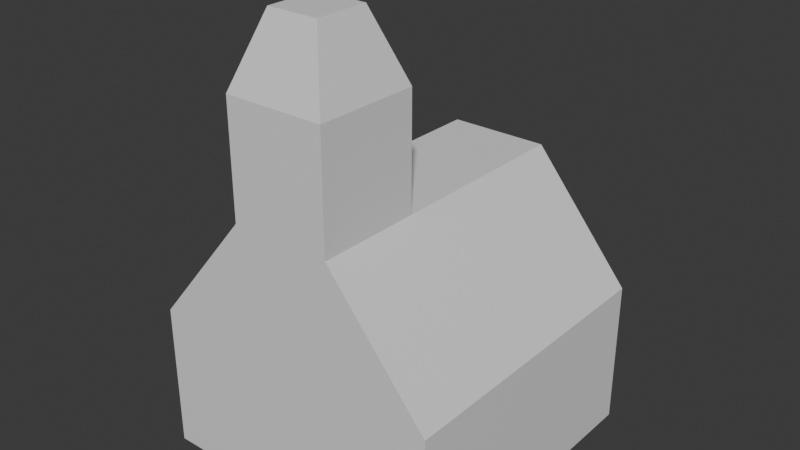 # Source: church.blend  (saved by Blender 4.0.36; exported with 4.5.12 LTS)
import bpy
from mathutils import Matrix  # noqa: F401  (used for matrix-valued properties, if any)

bpy.ops.wm.read_factory_settings(use_empty=True)
scene = bpy.context.scene
scene.name = 'Scene'

# ---- collections
col_collection = bpy.data.collections.new('Collection'); scene.collection.children.link(col_collection)

# ---- materials (node trees are filled in below, after node groups)
mat_material_002 = bpy.data.materials.new('Material.002')
mat_material_002.use_transparent_shadow = False
mat_material_003 = bpy.data.materials.new('Material.003')
mat_material_003.use_transparent_shadow = False
mat_material_004 = bpy.data.materials.new('Material.004')
mat_material_004.use_transparent_shadow = False

# ---- material node trees
mat_material_002.use_nodes = True; mat_material_002.node_tree.nodes.clear()
_N = mat_material_002.node_tree.nodes; _L = mat_material_002.node_tree.links
n0 = _N.new('ShaderNodeBsdfPrincipled'); n0.name = 'Principled BSDF'; n0.location = (10, 300)
n0.inputs[3].default_value = 1.45
n1 = _N.new('ShaderNodeOutputMaterial'); n1.name = 'Material Output'; n1.location = (300, 300)
_L.new(n0.outputs[0], n1.inputs[0])
n1.is_active_output = True
mat_material_003.use_nodes = True; mat_material_003.node_tree.nodes.clear()
_N = mat_material_003.node_tree.nodes; _L = mat_material_003.node_tree.links
n0 = _N.new('ShaderNodeBsdfPrincipled'); n0.name = 'Principled BSDF'; n0.location = (10, 300)
n0.inputs[3].default_value = 1.45
n1 = _N.new('ShaderNodeOutputMaterial'); n1.name = 'Material Output'; n1.location = (300, 300)
_L.new(n0.outputs[0], n1.inputs[0])
n1.is_active_output = True
mat_material_004.use_nodes = True; mat_material_004.node_tree.nodes.clear()
_N = mat_material_004.node_tree.nodes; _L = mat_material_004.node_tree.links
n0 = _N.new('ShaderNodeBsdfPrincipled'); n0.name = 'Principled BSDF'; n0.location = (10, 300)
n0.inputs[3].default_value = 1.45
n1 = _N.new('ShaderNodeOutputMaterial'); n1.name = 'Material Output'; n1.location = (300, 300)
_L.new(n0.outputs[0], n1.inputs[0])
n1.is_active_output = True

# ---- world
world_world = bpy.data.worlds.new('World'); scene.world = world_world
world_world.use_nodes = True; world_world.node_tree.nodes.clear()
_N = world_world.node_tree.nodes; _L = world_world.node_tree.links
n0 = _N.new('ShaderNodeOutputWorld'); n0.name = 'World Output'; n0.location = (300, 300)
n1 = _N.new('ShaderNodeBackground'); n1.name = 'Background'; n1.location = (10, 300)
n1.inputs[0].default_value = (0.05088, 0.05088, 0.05088, 1.0)
_L.new(n1.outputs[0], n0.inputs[0])
n0.is_active_output = True
world_world.color = (0.05088, 0.05088, 0.05088)
world_world.use_sun_shadow = False
world_world.sun_shadow_jitter_overblur = 0.0

# ---- meshes
me_plane_001 = bpy.data.meshes.new('Plane.001')
me_plane_001.from_pydata([(-8.943, -8.943, 0.0), (8.943, -8.943, 0.0), (-8.943, 8.943, 0.0), (8.943, 8.943, 0.0), (-8.943, -8.943, 8.777), (8.943, -8.943, 8.777), (-8.943, 8.943, 8.777), (8.943, 8.943, 8.777), (-2.981, -8.943, 0.0), (2.981, -8.943, 0.0), (2.981, 8.943, 0.0), (-2.981, 8.943, 0.0), (-2.981, -8.943, 16.01), (2.981, -8.943, 16.01), (2.981, 8.943, 16.01), (-2.981, 8.943, 16.01), (8.943, 8.943, 5.852), (8.943, -8.943, 5.852), (2.981, 8.943, 10.67), (-8.943, 8.943, 5.852), (-8.943, -8.943, 5.852), (-2.981, 8.943, 10.67), (-8.943, -2.69, 0.0), (8.943, -2.69, 0.0), (-8.943, -2.69, 8.777), (8.943, -2.69, 8.777), (-2.981, -2.69, 0.0), (2.981, -2.69, 0.0), (-2.981, -2.69, 16.01), (2.981, -2.69, 16.01), (8.943, -2.69, 5.852), (-8.943, -2.69, 5.852), (-2.981, -8.943, 22.75), (2.981, -8.943, 22.75), (-2.981, -2.69, 22.75), (2.981, -2.69, 22.75), (-1.523, -7.414, 26.82), (1.523, -7.414, 26.82), (-1.523, -4.219, 26.82), (1.523, -4.219, 26.82)], [], [(27, 10, 3, 23), (30, 16, 7, 25), (31, 20, 4, 24), (22, 2, 11, 26), (26, 11, 10, 27), (12, 28, 24, 4), (21, 19, 6, 15), (7, 16, 18, 14), (14, 18, 21, 15), (8, 26, 27, 9), (0, 22, 26, 8), (6, 24, 28, 15), (19, 31, 24, 6), (17, 30, 25, 5), (7, 14, 29, 25), (9, 27, 23, 1), (13, 5, 25, 29), (14, 15, 28, 29), (29, 28, 34, 35), (13, 29, 35, 33), (28, 12, 32, 34), (12, 4, 5, 13), (33, 32, 12, 13), (32, 33, 37, 36), (33, 35, 39, 37), (35, 34, 38, 39), (34, 32, 36, 38), (38, 36, 37, 39)])
_uv = me_plane_001.uv_layers.new(name='UVMap')
_uv.uv.foreach_set('vector', [0.6667, 0.5, 0.6667, 1.0, 1.0, 1.0, 1.0, 0.5, 1.0, 0.5, 1.0, 1.0, 1.0, 1.0, 1.0, 0.5, 0.0, 0.5, 0.0, 0.0, 0.0, 0.0, 0.0, 0.5, 0.0, 0.5, 0.0, 1.0, 0.3333, 1.0, 0.3333, 0.5, 0.3333, 0.5, 0.3333, 1.0, 0.6667, 1.0, 0.6667, 0.5, 0.0, 0.0, 0.3333, 0.5, 0.0, 0.5, 0.0, 0.0, 0.3333, 1.0, 0.0, 1.0, 0.0, 1.0, 0.3333, 1.0, 1.0, 1.0, 1.0, 1.0, 0.6667, 1.0, 0.6667, 1.0, 0.6667, 1.0, 0.6667, 1.0, 0.3333, 1.0, 0.3333, 1.0, 0.3333, 0.0, 0.3333, 0.5, 0.6667, 0.5, 0.6667, 0.0, 0.0, 0.0, 0.0, 0.5, 0.3333, 0.5, 0.3333, 0.0, 0.0, 1.0, 0.0, 0.5, 0.3333, 0.5, 0.3333, 1.0, 0.0, 1.0, 0.0, 0.5, 0.0, 0.5, 0.0, 1.0, 1.0, 0.0, 1.0, 0.5, 1.0, 0.5, 1.0, 0.0, 1.0, 1.0, 0.6667, 1.0, 0.6667, 0.5, 1.0, 0.5, 0.6667, 0.0, 0.6667, 0.5, 1.0, 0.5, 1.0, 0.0, 0.0, 0.0, 1.0, 0.0, 1.0, 0.5, 0.6667, 0.5, 0.6667, 1.0, 0.3333, 1.0, 0.3333, 0.5, 0.6667, 0.5, 0.6667, 0.5, 0.3333, 0.5, 0.3333, 0.5, 0.6667, 0.5, 0.0, 0.0, 0.6667, 0.5, 0.6667, 0.5, 0.0, 0.0, 0.3333, 0.5, 0.0, 0.0, 0.0, 0.0, 0.3333, 0.5, 0.0, 0.0, 0.0, 0.0, 1.0, 0.0, 0.0, 0.0, 0.0, 0.0, 0.0, 0.0, 0.0, 0.0, 0.0, 0.0, 0.0, 0.0, 0.0, 0.0, 0.0, 0.0, 0.0, 0.0, 0.0, 0.0, 0.6667, 0.5, 0.6667, 0.5, 0.0, 0.0, 0.6667, 0.5, 0.3333, 0.5, 0.3333, 0.5, 0.6667, 0.5, 0.3333, 0.5, 0.0, 0.0, 0.0, 0.0, 0.3333, 0.5, 0.3333, 0.5, 0.0, 0.0, 0.0, 0.0, 0.6667, 0.5])
me_plane_001.materials.append(mat_material_002)
me_plane_001.update()
me_plane_002 = bpy.data.meshes.new('Plane.002')
me_plane_002.from_pydata([(2.981, 8.943, 0.0), (-2.981, 8.943, 0.0), (2.981, 8.943, 5.337), (-2.981, 8.943, 5.337)], [], [(1, 3, 2, 0)])
_uv = me_plane_002.uv_layers.new(name='UVMap')
_uv.uv.foreach_set('vector', [0.3333, 1.0, 0.3333, 1.0, 0.6667, 1.0, 0.6667, 1.0])
me_plane_002.materials.append(mat_material_003)
me_plane_002.update()
me_plane_003 = bpy.data.meshes.new('Plane.003')
me_plane_003.from_pydata([(-8.943, -8.943, 0.0), (8.943, -8.943, 0.0), (-8.943, 8.943, 0.0), (8.943, 8.943, 0.0), (-8.943, -8.943, 8.777), (8.943, -8.943, 8.777), (-2.981, -8.943, 0.0), (2.981, -8.943, 0.0), (2.981, 8.943, 0.0), (-2.981, 8.943, 0.0), (8.943, 8.943, 5.852), (8.943, 8.943, 2.926), (8.943, -8.943, 2.926), (8.943, -8.943, 5.852), (2.981, 8.943, 5.337), (2.981, 8.943, 10.67), (-8.943, 8.943, 2.926), (-8.943, 8.943, 5.852), (-8.943, -8.943, 5.852), (-8.943, -8.943, 2.926), (-2.981, 8.943, 5.337), (-2.981, 8.943, 10.67), (-8.943, -2.69, 0.0), (8.943, -2.69, 0.0), (8.943, -2.69, 2.926), (8.943, -2.69, 5.852), (-8.943, -2.69, 2.926), (-8.943, -2.69, 5.852)], [], [(11, 3, 8, 14), (10, 11, 14, 15), (23, 3, 11, 24), (24, 11, 10, 25), (9, 2, 16, 20), (20, 16, 17, 21), (22, 0, 19, 26), (26, 19, 18, 27), (15, 14, 20, 21), (16, 26, 27, 17), (2, 22, 26, 16), (12, 24, 25, 13), (1, 23, 24, 12), (7, 1, 12, 13, 5, 4, 18, 19, 0, 6)])
_uv = me_plane_003.uv_layers.new(name='UVMap')
_uv.uv.foreach_set('vector', [1.0, 1.0, 1.0, 1.0, 0.6667, 1.0, 0.6667, 1.0, 1.0, 1.0, 1.0, 1.0, 0.6667, 1.0, 0.6667, 1.0, 1.0, 0.5, 1.0, 1.0, 1.0, 1.0, 1.0, 0.5, 1.0, 0.5, 1.0, 1.0, 1.0, 1.0, 1.0, 0.5, 0.3333, 1.0, 0.0, 1.0, 0.0, 1.0, 0.3333, 1.0, 0.3333, 1.0, 0.0, 1.0, 0.0, 1.0, 0.3333, 1.0, 0.0, 0.5, 0.0, 0.0, 0.0, 0.0, 0.0, 0.5, 0.0, 0.5, 0.0, 0.0, 0.0, 0.0, 0.0, 0.5, 0.6667, 1.0, 0.6667, 1.0, 0.3333, 1.0, 0.3333, 1.0, 0.0, 1.0, 0.0, 0.5, 0.0, 0.5, 0.0, 1.0, 0.0, 1.0, 0.0, 0.5, 0.0, 0.5, 0.0, 1.0, 1.0, 0.0, 1.0, 0.5, 1.0, 0.5, 1.0, 0.0, 1.0, 0.0, 1.0, 0.5, 1.0, 0.5, 1.0, 0.0, 0.6667, 0.0, 1.0, 0.0, 1.0, 0.0, 1.0, 0.0, 1.0, 0.0, 0.0, 0.0, 0.0, 0.0, 0.0, 0.0, 0.0, 0.0, 0.3333, 0.0])
me_plane_003.materials.append(mat_material_004)
me_plane_003.update()

# ---- objects
ob_plane = bpy.data.objects.new('Plane', me_plane_001)
ob_plane_001 = bpy.data.objects.new('Plane.001', me_plane_002)
ob_plane_002 = bpy.data.objects.new('Plane.002', me_plane_003)

# ---- transforms, parenting, visibility, modifiers, constraints
ob_plane.location = (0.0, 0.0, 0.0)
ob_plane_001.location = (0.0, 0.0, 0.0)
ob_plane_002.location = (0.0, 0.0, 0.0)

# ---- collection membership
col_collection.objects.link(ob_plane)
col_collection.objects.link(ob_plane_001)
col_collection.objects.link(ob_plane_002)

# ---- scene / render settings (as saved in the file)
scene.frame_start = 1; scene.frame_end = 250; scene.frame_set(1)
scene.render.engine = 'BLENDER_EEVEE_NEXT'
scene.cycles.sampling_pattern = 'TABULATED_SOBOL'
bpy.context.view_layer.update()

# ---- added for rendering (the .blend has no active camera and no usable light): camera, sun
cam_auto = bpy.data.cameras.new('AutoCamera')
cam_auto.lens = 50.0
cam_auto.sensor_width = 36.0
cam_auto.clip_end = 1000.0
ob_auto_camera = bpy.data.objects.new('AutoCamera', cam_auto)
scene.collection.objects.link(ob_auto_camera)
ob_auto_camera.location = (34.1067, -40.928, 40.693)
ob_auto_camera.rotation_euler = (1.09748, -7.21219e-08, 0.694738)
scene.camera = ob_auto_camera
light_auto_sun = bpy.data.lights.new('AutoSun', 'SUN')
light_auto_sun.energy = 3.0
light_auto_sun.angle = 0.0523599
ob_auto_sun = bpy.data.objects.new('AutoSun', light_auto_sun)
scene.collection.objects.link(ob_auto_sun)
ob_auto_sun.rotation_euler = (0.872665, 0.174533, 0.523599)
bpy.context.view_layer.update()

